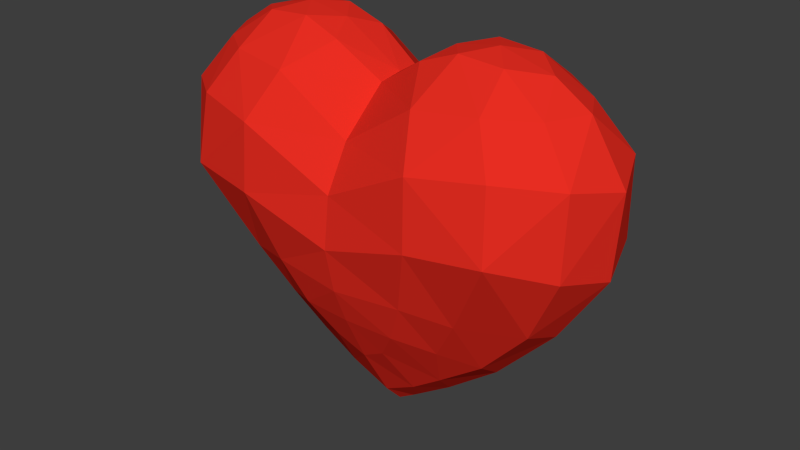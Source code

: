 # Source: heart.blend  (saved by Blender 2.75.0; exported with 4.5.12 LTS)
import bpy
from mathutils import Matrix  # noqa: F401  (used for matrix-valued properties, if any)

bpy.ops.wm.read_factory_settings(use_empty=True)
scene = bpy.context.scene
scene.name = 'Scene'

# ---- collections
col_collection_1 = bpy.data.collections.new('Collection 1'); scene.collection.children.link(col_collection_1)

# ---- materials (node trees are filled in below, after node groups)
mat_heart = bpy.data.materials.new('Heart')
mat_heart.alpha_threshold = 0.0
mat_heart.use_transparent_shadow = False
mat_heart.diffuse_color = (0.8, 0.02655, 0.01561, 1.0)
mat_heart.roughness = 0.5

# ---- material node trees

# ---- world
world_world = bpy.data.worlds.new('World'); scene.world = world_world
world_world.color = (0.04696, 0.04696, 0.04696)
world_world.use_sun_shadow = False
world_world.sun_shadow_jitter_overblur = 0.0
world_world.cycles.sampling_method = 'MANUAL'
world_world.cycles.sample_map_resolution = 256

# ---- meshes
me_sphere = bpy.data.meshes.new('Sphere')
me_sphere.from_pydata([(0.1916, -0.1255, 0.6103), (0.3012, -0.31, 0.5177), (0.3714, -0.4307, 0.3383), (0.3802, -0.4459, 0.06037), (0.292, -0.3625, -0.2262), (0.5291, -0.1144, 0.6544), (0.347, -0.1191, 0.668), (0.5515, -0.2722, 0.5376), (0.7158, -0.1504, 0.5281), (0.6495, -0.3621, 0.3668), (0.8594, -0.2055, 0.3438), (0.6733, -0.4006, 0.08389), (0.8545, -0.2166, 0.01527), (0.4845, -0.2937, -0.2572), (0.7083, -0.16, -0.2751), (0.2098, -0.3075, -0.4062), (0.3636, -0.2279, -0.4502), (0.1168, -0.2455, -0.5427), (0.2987, -0.1195, -0.6541), (0.4983, -0.1295, -0.507), (0.1549, -0.1024, -0.7595), (-0.1916, -0.1255, 0.6103), (-0.3012, -0.31, 0.5177), (-0.3714, -0.4307, 0.3383), (-0.3802, -0.4459, 0.06037), (-0.292, -0.3625, -0.2262), (0.0, -0.1032, 0.4854), (0.0, -0.296, 0.3201), (0.0, -0.3958, 0.1443), (0.0, -0.4207, -0.06405), (0.0, -0.3809, -0.2511), (-0.5291, -0.1144, 0.6544), (-0.347, -0.1191, 0.668), (-0.5515, -0.2722, 0.5376), (-0.7158, -0.1504, 0.5281), (-0.6495, -0.3621, 0.3668), (-0.8594, -0.2055, 0.3438), (-0.6733, -0.4006, 0.08389), (-0.8545, -0.2166, 0.01527), (-0.4845, -0.2937, -0.2572), (-0.7083, -0.16, -0.2751), (0.0, -0.2182, -0.6142), (-0.2098, -0.3075, -0.4062), (0.0, -0.3195, -0.4051), (-0.3636, -0.2279, -0.4502), (-0.1168, -0.2455, -0.5427), (-0.2987, -0.1195, -0.6541), (-0.4983, -0.1295, -0.507), (0.0, -0.08238, -0.8483), (-0.1549, -0.1024, -0.7595), (0.6522, 0.0, 0.6272), (0.7994, 0.0, 0.5321), (0.945, 0.0, 0.3006), (0.9203, 0.0, -0.03995), (0.7265, 0.0, -0.3373), (0.1916, 0.1255, 0.6103), (0.3012, 0.31, 0.5177), (0.3714, 0.4307, 0.3383), (0.3802, 0.4459, 0.06037), (0.292, 0.3625, -0.2262), (0.2522, 0.0, 0.6535), (0.434, 0.0, 0.6849), (0.5291, 0.1144, 0.6544), (0.347, 0.1191, 0.668), (0.5515, 0.2722, 0.5376), (0.7158, 0.1504, 0.5281), (0.6495, 0.3621, 0.3668), (0.8594, 0.2055, 0.3438), (0.6733, 0.4006, 0.08389), (0.8545, 0.2166, 0.01527), (0.4845, 0.2937, -0.2572), (0.7083, 0.16, -0.2751), (0.4789, 0.0, -0.6002), (0.2572, 0.0, -0.7701), (0.2098, 0.3075, -0.4062), (0.3636, 0.2279, -0.4502), (0.1168, 0.2455, -0.5427), (0.2987, 0.1195, -0.6541), (0.4983, 0.1295, -0.507), (0.1549, 0.1024, -0.7595), (0.07469, 0.0, -0.8912), (0.0, 0.0, 0.4984), (-0.6522, 0.0, 0.6272), (-0.7994, 0.0, 0.5321), (-0.945, 0.0, 0.3006), (-0.9203, 0.0, -0.03995), (-0.7265, 0.0, -0.3373), (-0.1916, 0.1255, 0.6103), (-0.3012, 0.31, 0.5177), (-0.3714, 0.4307, 0.3383), (-0.3802, 0.4459, 0.06037), (-0.292, 0.3625, -0.2262), (0.0, 0.1032, 0.4854), (0.0, 0.296, 0.3201), (0.0, 0.3958, 0.1443), (0.0, 0.4207, -0.06405), (0.0, 0.3809, -0.2511), (-0.2522, 0.0, 0.6535), (-0.434, 0.0, 0.6849), (-0.5291, 0.1144, 0.6544), (-0.347, 0.1191, 0.668), (-0.5515, 0.2722, 0.5376), (-0.7158, 0.1504, 0.5281), (-0.6495, 0.3621, 0.3668), (-0.8594, 0.2055, 0.3438), (-0.6733, 0.4006, 0.08389), (-0.8545, 0.2166, 0.01527), (-0.4845, 0.2937, -0.2572), (-0.7083, 0.16, -0.2751), (-0.4789, 0.0, -0.6002), (-0.2572, 0.0, -0.7701), (0.0, 0.2182, -0.6142), (-0.2098, 0.3075, -0.4062), (0.0, 0.3195, -0.4051), (-0.3636, 0.2279, -0.4502), (-0.1168, 0.2455, -0.5427), (-0.2987, 0.1195, -0.6541), (-0.4983, 0.1295, -0.507), (0.0, 0.08238, -0.8483), (-0.1549, 0.1024, -0.7595), (-0.07469, 0.0, -0.8912), (0.0, 0.0, -0.937)], [], [(13, 11, 3), (7, 1, 2), (11, 9, 2), (5, 50, 61), (13, 16, 19), (53, 12, 14), (52, 10, 12), (3, 2, 28), (1, 0, 26), (4, 3, 29), (2, 1, 27), (16, 13, 4), (15, 4, 30), (51, 8, 10), (0, 60, 81), (6, 0, 1), (7, 8, 5), (9, 10, 8), (11, 12, 10), (11, 13, 14), (50, 5, 8), (18, 73, 72), (54, 14, 19), (73, 18, 20), (48, 121, 80), (4, 13, 3), (9, 7, 2), (3, 11, 2), (14, 13, 19), (54, 53, 14), (0, 6, 60), (53, 52, 12), (29, 3, 28), (27, 1, 26), (30, 4, 29), (28, 2, 27), (15, 16, 4), (43, 15, 30), (52, 51, 10), (26, 0, 81), (7, 6, 1), (6, 7, 5), (7, 9, 8), (9, 11, 10), (12, 11, 14), (51, 50, 8), (20, 41, 48), (72, 54, 19), (18, 17, 20), (19, 16, 18), (72, 19, 18), (15, 43, 17), (16, 15, 18), (15, 17, 18), (17, 43, 41), (17, 41, 20), (80, 20, 48), (73, 20, 80), (5, 61, 6), (61, 60, 6), (39, 24, 37), (33, 23, 22), (37, 23, 35), (31, 98, 82), (39, 47, 44), (85, 40, 38), (84, 38, 36), (24, 28, 23), (22, 26, 21), (25, 29, 24), (23, 27, 22), (44, 25, 39), (42, 30, 25), (83, 36, 34), (21, 81, 97), (32, 22, 21), (33, 31, 34), (35, 34, 36), (37, 36, 38), (37, 40, 39), (82, 34, 31), (46, 109, 110), (86, 47, 40), (110, 49, 46), (48, 120, 121), (25, 24, 39), (35, 23, 33), (24, 23, 37), (40, 47, 39), (86, 40, 85), (21, 97, 32), (85, 38, 84), (29, 28, 24), (27, 26, 22), (30, 29, 25), (28, 27, 23), (42, 25, 44), (43, 30, 42), (84, 36, 83), (26, 81, 21), (33, 22, 32), (32, 31, 33), (33, 34, 35), (35, 36, 37), (38, 40, 37), (83, 34, 82), (49, 48, 41), (109, 47, 86), (46, 49, 45), (47, 46, 44), (109, 46, 47), (42, 45, 43), (44, 46, 42), (42, 46, 45), (45, 41, 43), (45, 49, 41), (120, 48, 49), (110, 120, 49), (31, 32, 98), (98, 32, 97), (70, 58, 68), (64, 57, 56), (68, 57, 66), (62, 61, 50), (70, 78, 75), (53, 71, 69), (52, 69, 67), (58, 94, 57), (56, 92, 55), (59, 95, 58), (57, 93, 56), (75, 59, 70), (74, 96, 59), (51, 67, 65), (55, 81, 60), (63, 56, 55), (64, 62, 65), (66, 65, 67), (68, 67, 69), (68, 71, 70), (50, 65, 62), (77, 72, 73), (54, 78, 71), (73, 79, 77), (118, 80, 121), (59, 58, 70), (66, 57, 64), (58, 57, 68), (71, 78, 70), (54, 71, 53), (55, 60, 63), (53, 69, 52), (95, 94, 58), (93, 92, 56), (96, 95, 59), (94, 93, 57), (74, 59, 75), (113, 96, 74), (52, 67, 51), (92, 81, 55), (64, 56, 63), (63, 62, 64), (64, 65, 66), (66, 67, 68), (69, 71, 68), (51, 65, 50), (79, 118, 111), (72, 78, 54), (77, 79, 76), (78, 77, 75), (72, 77, 78), (74, 76, 113), (75, 77, 74), (74, 77, 76), (76, 111, 113), (76, 79, 111), (80, 118, 79), (73, 80, 79), (62, 63, 61), (61, 63, 60), (107, 105, 90), (101, 88, 89), (105, 103, 89), (99, 82, 98), (107, 114, 117), (85, 106, 108), (84, 104, 106), (90, 89, 94), (88, 87, 92), (91, 90, 95), (89, 88, 93), (114, 107, 91), (112, 91, 96), (83, 102, 104), (87, 97, 81), (100, 87, 88), (101, 102, 99), (103, 104, 102), (105, 106, 104), (105, 107, 108), (82, 99, 102), (116, 110, 109), (86, 108, 117), (110, 116, 119), (118, 121, 120), (91, 107, 90), (103, 101, 89), (90, 105, 89), (108, 107, 117), (86, 85, 108), (87, 100, 97), (85, 84, 106), (95, 90, 94), (93, 88, 92), (96, 91, 95), (94, 89, 93), (112, 114, 91), (113, 112, 96), (84, 83, 104), (92, 87, 81), (101, 100, 88), (100, 101, 99), (101, 103, 102), (103, 105, 104), (106, 105, 108), (83, 82, 102), (119, 111, 118), (109, 86, 117), (116, 115, 119), (117, 114, 116), (109, 117, 116), (112, 113, 115), (114, 112, 116), (112, 115, 116), (115, 113, 111), (115, 111, 119), (120, 119, 118), (110, 119, 120), (99, 98, 100), (98, 97, 100)])
me_sphere.materials.append(mat_heart)
me_sphere.use_remesh_preserve_volume = False
me_sphere.use_remesh_preserve_attributes = False
me_sphere.use_mirror_x = True
me_sphere.update()

# ---- objects
ob_sphere = bpy.data.objects.new('Sphere', me_sphere)

# ---- transforms, parenting, visibility, modifiers, constraints
ob_sphere.location = (0.0, 0.0, 0.0)
ob_sphere.scale = (0.6123, 0.6123, 0.6123)
ob_sphere.lineart.crease_threshold = 0.0
ob_sphere.use_mesh_mirror_x = True

# ---- collection membership
col_collection_1.objects.link(ob_sphere)

# ---- scene / render settings (as saved in the file)
scene.frame_start = 1; scene.frame_end = 250; scene.frame_set(172)
scene.render.engine = 'BLENDER_EEVEE_NEXT'
scene.render.image_settings.color_mode = 'RGB'
scene.render.resolution_percentage = 50
scene.render.dither_intensity = 0.0
scene.cycles.use_denoising = False
scene.cycles.samples = 10
scene.cycles.sampling_pattern = 'TABULATED_SOBOL'
scene.cycles.light_sampling_threshold = 0.0
scene.cycles.use_adaptive_sampling = False
scene.cycles.use_light_tree = False
scene.cycles.blur_glossy = 0.0
scene.cycles.pixel_filter_type = 'GAUSSIAN'
scene.cycles.sample_clamp_indirect = 0.0
scene.view_settings.view_transform = 'Standard'
bpy.context.view_layer.update()

# ---- added for rendering (the .blend has no active camera and no usable light): camera, sun
cam_auto = bpy.data.cameras.new('AutoCamera')
cam_auto.lens = 50.0
cam_auto.sensor_width = 36.0
cam_auto.clip_end = 1000.0
ob_auto_camera = bpy.data.objects.new('AutoCamera', cam_auto)
scene.collection.objects.link(ob_auto_camera)
ob_auto_camera.location = (1.49861, -1.79833, 1.12172)
ob_auto_camera.rotation_euler = (1.09748, -7.21219e-08, 0.694738)
scene.camera = ob_auto_camera
light_auto_sun = bpy.data.lights.new('AutoSun', 'SUN')
light_auto_sun.energy = 3.0
light_auto_sun.angle = 0.0523599
ob_auto_sun = bpy.data.objects.new('AutoSun', light_auto_sun)
scene.collection.objects.link(ob_auto_sun)
ob_auto_sun.rotation_euler = (0.872665, 0.174533, 0.523599)
bpy.context.view_layer.update()
